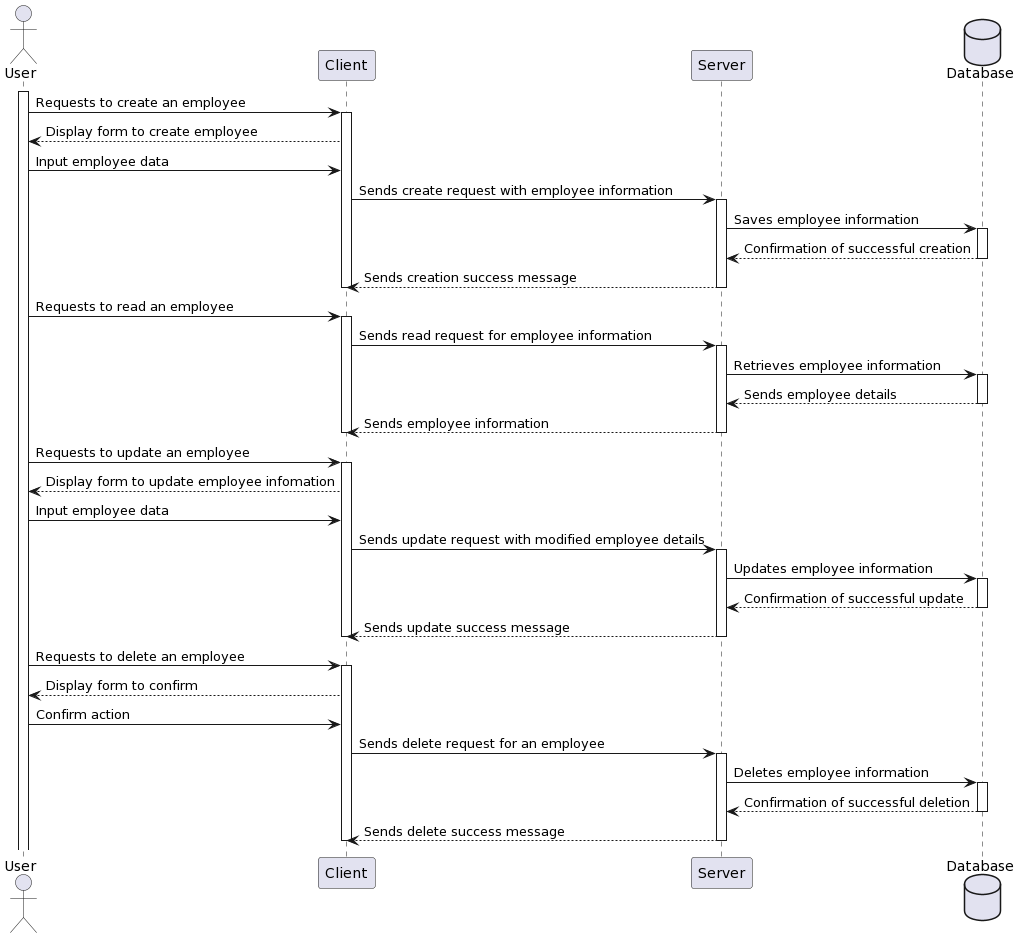

The diagram above was rendered by PlantUML. Its source (embedded in the PNG):
@startuml
actor User
participant "Client" as C
participant "Server" as S
database Database

activate User
User -> C: Requests to create an employee
activate C
C --> User: Display form to create employee
User -> C: Input employee data
C -> S: Sends create request with employee information
activate S
S -> Database: Saves employee information
activate Database
Database --> S: Confirmation of successful creation
deactivate Database
S --> C: Sends creation success message
deactivate C
deactivate S

User -> C: Requests to read an employee
activate C 
C -> S: Sends read request for employee information
activate S
S -> Database: Retrieves employee information
activate Database
Database --> S: Sends employee details
deactivate Database
S --> C: Sends employee information
deactivate C
deactivate S

User -> C: Requests to update an employee
activate C 
C --> User: Display form to update employee infomation
User -> C: Input employee data
C -> S: Sends update request with modified employee details
activate S
S -> Database: Updates employee information
activate Database
Database --> S: Confirmation of successful update
deactivate Database
S --> C: Sends update success message
deactivate C
deactivate S

User -> C: Requests to delete an employee
activate C 
C --> User: Display form to confirm
User -> C: Confirm action
C -> S: Sends delete request for an employee
activate S
S -> Database: Deletes employee information
activate Database
Database --> S: Confirmation of successful deletion
deactivate Database
S --> C: Sends delete success message
deactivate C
deactivate S
@enduml